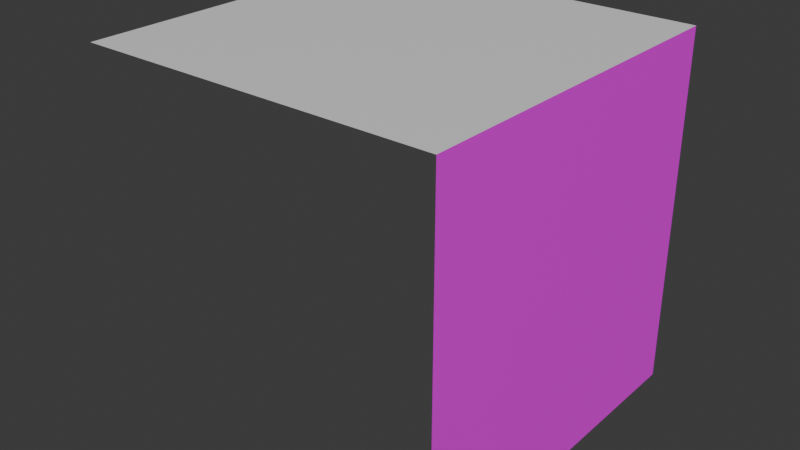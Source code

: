 # Source: ground.blend  (saved by Blender 4.1.23; exported with 4.5.12 LTS)
import bpy
from mathutils import Matrix  # noqa: F401  (used for matrix-valued properties, if any)

bpy.ops.wm.read_factory_settings(use_empty=True)
scene = bpy.context.scene
scene.name = 'Scene'

# ---- collections
col_collection = bpy.data.collections.new('Collection'); scene.collection.children.link(col_collection)

# ---- images (referenced by path relative to the original .blend; pixels are not part of the script)
import os
ASSET_DIR = os.environ.get("B2B_ASSET_DIR", "")  # directory of the original .blend (textures are referenced by path, not embedded)
HERE = os.path.dirname(os.path.abspath(__file__))  # packed textures are extracted next to this script under _unpacked/

def load_image(name, relpath, width, height, colorspace="sRGB"):
    """Load a texture the original file referenced (path relative to the .blend, or extracted next to this script)."""
    p = next((c for c in (os.path.join(HERE, relpath), os.path.join(ASSET_DIR, relpath)) if relpath and os.path.exists(c)), "")
    if p:
        img = bpy.data.images.load(p, check_existing=True)
        img.name = name
    else:  # same state as the original file: an image datablock whose file is absent (Cycles renders it pink)
        img = bpy.data.images.new(name, width, height)
        img.source = "FILE"
        img.filepath = "//" + (relpath or name)
    img.colorspace_settings.name = colorspace
    return img
img_ground8px_png = load_image('ground8px.png', 'ground8px.png', 1024, 1024, 'sRGB')

# ---- materials (node trees are filled in below, after node groups)
mat_material = bpy.data.materials.new('Material')
mat_material.alpha_threshold = 0.1225
mat_material.use_backface_culling = True
mat_material.use_transparent_shadow = False
mat_material.roughness = 0.5
mat_material.line_color = (0.0, 0.0, 0.0, 1.0)
mat_material_001 = bpy.data.materials.new('Material.001')
mat_material_001.use_transparent_shadow = False

# ---- material node trees
mat_material.use_nodes = True; mat_material.node_tree.nodes.clear()
_N = mat_material.node_tree.nodes; _L = mat_material.node_tree.links
n0 = _N.new('ShaderNodeOutputMaterial'); n0.name = 'Material Output'; n0.location = (300, 300)
n1 = _N.new('ShaderNodeBsdfPrincipled'); n1.name = 'Principled BSDF'; n1.location = (10, 300)
n1.inputs[3].default_value = 1.45
n2 = _N.new('ShaderNodeTexImage'); n2.name = 'Image Texture'; n2.location = (-397, 240)
n2.image = img_ground8px_png
n2.interpolation = 'Closest'
_L.new(n1.outputs[0], n0.inputs[0])
_L.new(n2.outputs[0], n1.inputs[0])
_L.new(n2.outputs[1], n1.inputs[4])
n0.is_active_output = True
mat_material_001.use_nodes = True; mat_material_001.node_tree.nodes.clear()
_N = mat_material_001.node_tree.nodes; _L = mat_material_001.node_tree.links
n0 = _N.new('ShaderNodeBsdfPrincipled'); n0.name = 'Principled BSDF'; n0.location = (10, 300)
n1 = _N.new('ShaderNodeOutputMaterial'); n1.name = 'Material Output'; n1.location = (300, 300)
_L.new(n0.outputs[0], n1.inputs[0])
n1.is_active_output = True

# ---- world
world_world = bpy.data.worlds.new('World'); scene.world = world_world
world_world.use_nodes = True; world_world.node_tree.nodes.clear()
_N = world_world.node_tree.nodes; _L = world_world.node_tree.links
n0 = _N.new('ShaderNodeOutputWorld'); n0.name = 'World Output'; n0.location = (300, 300)
n1 = _N.new('ShaderNodeBackground'); n1.name = 'Background'; n1.location = (10, 300)
n1.inputs[0].default_value = (0.05088, 0.05088, 0.05088, 1.0)
_L.new(n1.outputs[0], n0.inputs[0])
n0.is_active_output = True
world_world.color = (0.05088, 0.05088, 0.05088)
world_world.use_sun_shadow = False
world_world.sun_shadow_jitter_overblur = 0.0

# ---- meshes
me_cube = bpy.data.meshes.new('Cube')
me_cube.from_pydata([(0.5, 0.5, 0.5), (0.5, 0.5, -0.5), (0.5, -0.5, 0.5), (0.5, -0.5, -0.5), (-0.5, 0.5, 0.5), (-0.5, -0.5, 0.5)], [], [(0, 4, 5, 2), (1, 0, 2, 3)])
me_cube.polygons.foreach_set('material_index', [1, 0])
_uv = me_cube.uv_layers.new(name='UVMap')
_uv.uv.foreach_set('vector', [0.0, 0.0, 1.0, 0.0, 1.0, 1.0, 0.0, 1.0, 1.0, -5.96e-08, 1.0, 1.0, 0.0, 1.0, -5.96e-08, 0.0])
me_cube.materials.append(mat_material)
me_cube.materials.append(mat_material_001)
me_cube.use_mirror_vertex_groups = False
me_cube.update()

# ---- objects
ob_cube_col = bpy.data.objects.new('Cube-col', me_cube)

# ---- transforms, parenting, visibility, modifiers, constraints
ob_cube_col.location = (0.0, 0.0, 0.0)
ob_cube_col.lock_rotations_4d = False
ob_cube_col.empty_display_type = 'ARROWS'
ob_cube_col.lineart.crease_threshold = 0.0

# ---- collection membership
col_collection.objects.link(ob_cube_col)

# ---- scene / render settings (as saved in the file)
scene.frame_start = 1; scene.frame_end = 250; scene.frame_set(1)
scene.render.engine = 'BLENDER_EEVEE_NEXT'
scene.cycles.sampling_pattern = 'TABULATED_SOBOL'
scene.eevee.ray_tracing_options.trace_max_roughness = 0.0
bpy.context.view_layer.update()

# ---- added for rendering (the .blend has no active camera and no usable light): camera, sun
cam_auto = bpy.data.cameras.new('AutoCamera')
cam_auto.lens = 50.0
cam_auto.sensor_width = 36.0
cam_auto.clip_end = 1000.0
ob_auto_camera = bpy.data.objects.new('AutoCamera', cam_auto)
scene.collection.objects.link(ob_auto_camera)
ob_auto_camera.location = (1.60254, -1.92304, 1.28203)
ob_auto_camera.rotation_euler = (1.09748, -7.21219e-08, 0.694738)
scene.camera = ob_auto_camera
light_auto_sun = bpy.data.lights.new('AutoSun', 'SUN')
light_auto_sun.energy = 3.0
light_auto_sun.angle = 0.0523599
ob_auto_sun = bpy.data.objects.new('AutoSun', light_auto_sun)
scene.collection.objects.link(ob_auto_sun)
ob_auto_sun.rotation_euler = (0.872665, 0.174533, 0.523599)
bpy.context.view_layer.update()

